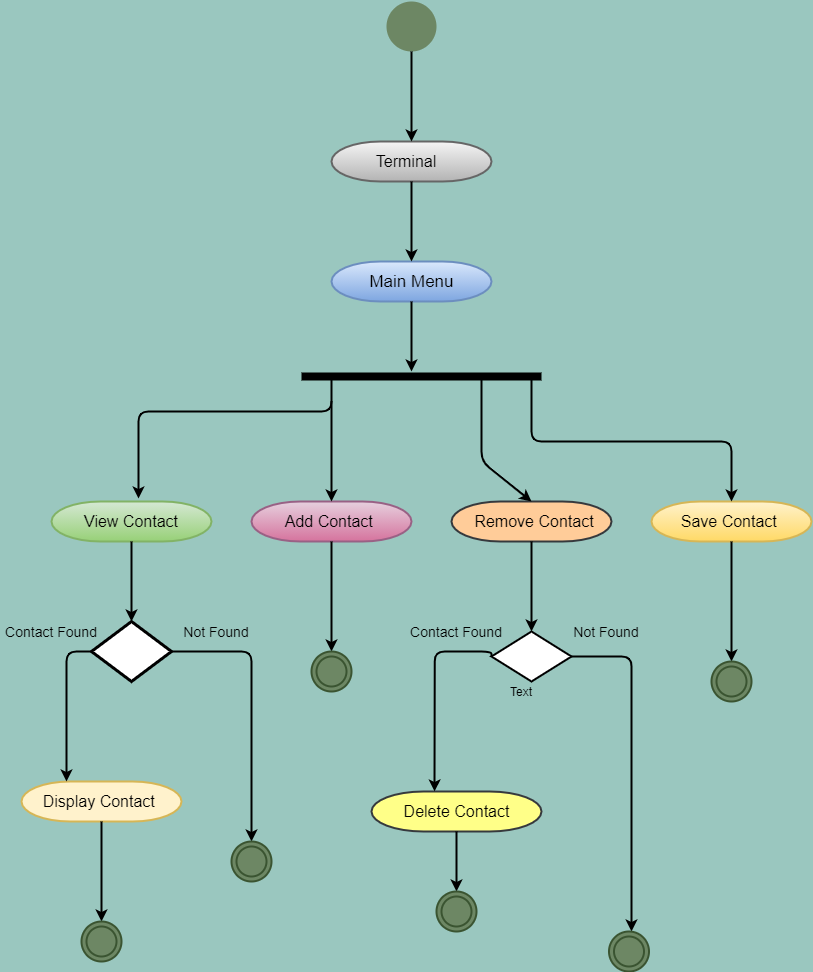

The diagram above was exported from draw.io. Its source (the exported page's mxGraphModel, read from the mxfile embedded in the PNG):
<mxGraphModel dx="2007" dy="2853" grid="1" gridSize="10" guides="1" tooltips="1" connect="1" arrows="1" fold="1" page="1" pageScale="1" pageWidth="850" pageHeight="1100" background="#9AC7BF" math="0" shadow="0">
  <root>
    <mxCell id="0" />
    <mxCell id="1" parent="0" />
    <mxCell id="zuRnjOkIHBoFvmBQxEf7-1" value="" style="strokeWidth=2;html=1;shape=mxgraph.flowchart.start_2;whiteSpace=wrap;fillColor=#6d8764;fontColor=#ffffff;strokeColor=none;" vertex="1" parent="1">
      <mxGeometry x="375" y="-2140" width="50" height="50" as="geometry" />
    </mxCell>
    <mxCell id="zuRnjOkIHBoFvmBQxEf7-2" value="" style="strokeWidth=2;html=1;shape=mxgraph.flowchart.terminator;whiteSpace=wrap;fillColor=#ffcc99;strokeColor=#36393d;" vertex="1" parent="1">
      <mxGeometry x="440" y="-1640" width="160" height="40" as="geometry" />
    </mxCell>
    <mxCell id="zuRnjOkIHBoFvmBQxEf7-3" value="" style="strokeWidth=2;html=1;shape=mxgraph.flowchart.terminator;whiteSpace=wrap;gradientColor=#d5739d;fillColor=#e6d0de;strokeColor=#996185;" vertex="1" parent="1">
      <mxGeometry x="240" y="-1640" width="160" height="40" as="geometry" />
    </mxCell>
    <mxCell id="zuRnjOkIHBoFvmBQxEf7-4" value="" style="strokeWidth=2;html=1;shape=mxgraph.flowchart.terminator;whiteSpace=wrap;gradientColor=#97d077;fillColor=#d5e8d4;strokeColor=#82b366;" vertex="1" parent="1">
      <mxGeometry x="40" y="-1640" width="160" height="40" as="geometry" />
    </mxCell>
    <mxCell id="zuRnjOkIHBoFvmBQxEf7-5" value="" style="strokeWidth=2;html=1;shape=mxgraph.flowchart.terminator;whiteSpace=wrap;fillColor=#ffff88;strokeColor=#36393d;" vertex="1" parent="1">
      <mxGeometry x="360" y="-1350" width="170" height="40" as="geometry" />
    </mxCell>
    <mxCell id="zuRnjOkIHBoFvmBQxEf7-6" value="" style="strokeWidth=2;html=1;shape=mxgraph.flowchart.terminator;whiteSpace=wrap;gradientColor=#ffd966;fillColor=#fff2cc;strokeColor=#d6b656;" vertex="1" parent="1">
      <mxGeometry x="640" y="-1640" width="160" height="40" as="geometry" />
    </mxCell>
    <mxCell id="zuRnjOkIHBoFvmBQxEf7-7" value="" style="strokeWidth=2;html=1;shape=mxgraph.flowchart.terminator;whiteSpace=wrap;fillColor=#fff2cc;strokeColor=#d6b656;" vertex="1" parent="1">
      <mxGeometry x="10" y="-1360" width="160" height="40" as="geometry" />
    </mxCell>
    <mxCell id="zuRnjOkIHBoFvmBQxEf7-8" value="" style="strokeWidth=2;html=1;shape=mxgraph.flowchart.terminator;whiteSpace=wrap;gradientColor=#7ea6e0;fillColor=#dae8fc;strokeColor=#6c8ebf;" vertex="1" parent="1">
      <mxGeometry x="320" y="-1880" width="160" height="40" as="geometry" />
    </mxCell>
    <mxCell id="zuRnjOkIHBoFvmBQxEf7-9" value="" style="strokeWidth=2;html=1;shape=mxgraph.flowchart.terminator;whiteSpace=wrap;gradientColor=#b3b3b3;fillColor=#f5f5f5;strokeColor=#666666;" vertex="1" parent="1">
      <mxGeometry x="320" y="-2000" width="160" height="40" as="geometry" />
    </mxCell>
    <mxCell id="zuRnjOkIHBoFvmBQxEf7-12" value="" style="line;strokeWidth=8;html=1;perimeter=backbonePerimeter;points=[];outlineConnect=0;" vertex="1" parent="1">
      <mxGeometry x="290" y="-1780" width="240" height="30" as="geometry" />
    </mxCell>
    <mxCell id="zuRnjOkIHBoFvmBQxEf7-13" value="" style="endArrow=classic;html=1;strokeWidth=2;" edge="1" parent="1" target="zuRnjOkIHBoFvmBQxEf7-9">
      <mxGeometry width="50" height="50" relative="1" as="geometry">
        <mxPoint x="400" y="-2090" as="sourcePoint" />
        <mxPoint x="400" y="-1960" as="targetPoint" />
      </mxGeometry>
    </mxCell>
    <mxCell id="zuRnjOkIHBoFvmBQxEf7-14" value="" style="endArrow=classic;html=1;strokeWidth=2;exitX=0.5;exitY=1;exitDx=0;exitDy=0;exitPerimeter=0;" edge="1" parent="1" source="zuRnjOkIHBoFvmBQxEf7-9">
      <mxGeometry width="50" height="50" relative="1" as="geometry">
        <mxPoint x="350" y="-1830" as="sourcePoint" />
        <mxPoint x="400" y="-1880" as="targetPoint" />
      </mxGeometry>
    </mxCell>
    <mxCell id="zuRnjOkIHBoFvmBQxEf7-15" value="" style="endArrow=classic;html=1;strokeWidth=2;exitX=0.5;exitY=1;exitDx=0;exitDy=0;exitPerimeter=0;" edge="1" parent="1" source="zuRnjOkIHBoFvmBQxEf7-8">
      <mxGeometry width="50" height="50" relative="1" as="geometry">
        <mxPoint x="350" y="-1680" as="sourcePoint" />
        <mxPoint x="400" y="-1770" as="targetPoint" />
      </mxGeometry>
    </mxCell>
    <mxCell id="zuRnjOkIHBoFvmBQxEf7-16" value="" style="edgeStyle=elbowEdgeStyle;elbow=vertical;endArrow=classic;html=1;strokeWidth=2;entryX=0.544;entryY=-0.075;entryDx=0;entryDy=0;entryPerimeter=0;" edge="1" parent="1" source="zuRnjOkIHBoFvmBQxEf7-12" target="zuRnjOkIHBoFvmBQxEf7-4">
      <mxGeometry width="50" height="50" relative="1" as="geometry">
        <mxPoint x="340" y="-1740" as="sourcePoint" />
        <mxPoint x="400" y="-1580" as="targetPoint" />
        <Array as="points">
          <mxPoint x="320" y="-1730" />
          <mxPoint x="340" y="-1720" />
          <mxPoint x="220" y="-1710" />
        </Array>
      </mxGeometry>
    </mxCell>
    <mxCell id="zuRnjOkIHBoFvmBQxEf7-17" value="" style="endArrow=classic;html=1;strokeWidth=2;entryX=0.5;entryY=0;entryDx=0;entryDy=0;entryPerimeter=0;" edge="1" parent="1" target="zuRnjOkIHBoFvmBQxEf7-3">
      <mxGeometry width="50" height="50" relative="1" as="geometry">
        <mxPoint x="320" y="-1740" as="sourcePoint" />
        <mxPoint x="400" y="-1650" as="targetPoint" />
      </mxGeometry>
    </mxCell>
    <mxCell id="zuRnjOkIHBoFvmBQxEf7-18" value="" style="endArrow=classic;html=1;strokeWidth=2;entryX=0.5;entryY=0;entryDx=0;entryDy=0;entryPerimeter=0;" edge="1" parent="1" source="zuRnjOkIHBoFvmBQxEf7-12" target="zuRnjOkIHBoFvmBQxEf7-2">
      <mxGeometry width="50" height="50" relative="1" as="geometry">
        <mxPoint x="350" y="-1600" as="sourcePoint" />
        <mxPoint x="400" y="-1650" as="targetPoint" />
        <Array as="points">
          <mxPoint x="470" y="-1680" />
        </Array>
      </mxGeometry>
    </mxCell>
    <mxCell id="zuRnjOkIHBoFvmBQxEf7-19" value="" style="edgeStyle=elbowEdgeStyle;elbow=vertical;endArrow=classic;html=1;strokeWidth=2;" edge="1" parent="1" source="zuRnjOkIHBoFvmBQxEf7-12" target="zuRnjOkIHBoFvmBQxEf7-6">
      <mxGeometry width="50" height="50" relative="1" as="geometry">
        <mxPoint x="540" y="-1750" as="sourcePoint" />
        <mxPoint x="400" y="-1650" as="targetPoint" />
        <Array as="points">
          <mxPoint x="520" y="-1700" />
          <mxPoint x="500" y="-1720" />
        </Array>
      </mxGeometry>
    </mxCell>
    <mxCell id="zuRnjOkIHBoFvmBQxEf7-20" value="" style="endArrow=classic;html=1;strokeWidth=2;exitX=0.5;exitY=1;exitDx=0;exitDy=0;exitPerimeter=0;" edge="1" parent="1" source="zuRnjOkIHBoFvmBQxEf7-4">
      <mxGeometry width="50" height="50" relative="1" as="geometry">
        <mxPoint x="350" y="-1490" as="sourcePoint" />
        <mxPoint x="120" y="-1520" as="targetPoint" />
      </mxGeometry>
    </mxCell>
    <mxCell id="zuRnjOkIHBoFvmBQxEf7-21" value="" style="endArrow=classic;html=1;strokeWidth=2;exitX=0.5;exitY=1;exitDx=0;exitDy=0;exitPerimeter=0;" edge="1" parent="1" source="zuRnjOkIHBoFvmBQxEf7-3">
      <mxGeometry width="50" height="50" relative="1" as="geometry">
        <mxPoint x="350" y="-1490" as="sourcePoint" />
        <mxPoint x="320" y="-1490" as="targetPoint" />
      </mxGeometry>
    </mxCell>
    <mxCell id="zuRnjOkIHBoFvmBQxEf7-22" value="" style="endArrow=classic;html=1;strokeWidth=2;exitX=0.5;exitY=1;exitDx=0;exitDy=0;exitPerimeter=0;" edge="1" parent="1" source="zuRnjOkIHBoFvmBQxEf7-2">
      <mxGeometry width="50" height="50" relative="1" as="geometry">
        <mxPoint x="500" y="-1530" as="sourcePoint" />
        <mxPoint x="520" y="-1510" as="targetPoint" />
      </mxGeometry>
    </mxCell>
    <mxCell id="zuRnjOkIHBoFvmBQxEf7-23" value="" style="endArrow=classic;html=1;strokeWidth=2;exitX=0.5;exitY=1;exitDx=0;exitDy=0;exitPerimeter=0;" edge="1" parent="1" source="zuRnjOkIHBoFvmBQxEf7-6">
      <mxGeometry width="50" height="50" relative="1" as="geometry">
        <mxPoint x="710" y="-1530" as="sourcePoint" />
        <mxPoint x="720" y="-1480" as="targetPoint" />
      </mxGeometry>
    </mxCell>
    <mxCell id="zuRnjOkIHBoFvmBQxEf7-25" value="" style="rhombus;whiteSpace=wrap;html=1;strokeWidth=3;" vertex="1" parent="1">
      <mxGeometry x="80" y="-1520" width="80" height="60" as="geometry" />
    </mxCell>
    <mxCell id="zuRnjOkIHBoFvmBQxEf7-26" value="" style="edgeStyle=segmentEdgeStyle;endArrow=classic;html=1;strokeWidth=2;exitX=0;exitY=0.5;exitDx=0;exitDy=0;entryX=0.281;entryY=0;entryDx=0;entryDy=0;entryPerimeter=0;" edge="1" parent="1" source="zuRnjOkIHBoFvmBQxEf7-25" target="zuRnjOkIHBoFvmBQxEf7-7">
      <mxGeometry width="50" height="50" relative="1" as="geometry">
        <mxPoint x="40" y="-1410" as="sourcePoint" />
        <mxPoint x="90" y="-1460" as="targetPoint" />
      </mxGeometry>
    </mxCell>
    <mxCell id="zuRnjOkIHBoFvmBQxEf7-28" value="" style="edgeStyle=segmentEdgeStyle;endArrow=classic;html=1;strokeWidth=2;exitX=1;exitY=0.5;exitDx=0;exitDy=0;" edge="1" parent="1" source="zuRnjOkIHBoFvmBQxEf7-25">
      <mxGeometry width="50" height="50" relative="1" as="geometry">
        <mxPoint x="430" y="-1490" as="sourcePoint" />
        <mxPoint x="240" y="-1300" as="targetPoint" />
      </mxGeometry>
    </mxCell>
    <mxCell id="zuRnjOkIHBoFvmBQxEf7-29" value="" style="ellipse;shape=doubleEllipse;whiteSpace=wrap;html=1;aspect=fixed;strokeWidth=2;perimeterSpacing=0;fillColor=#6d8764;strokeColor=#3A5431;fontColor=#ffffff;" vertex="1" parent="1">
      <mxGeometry x="220" y="-1300" width="40" height="40" as="geometry" />
    </mxCell>
    <mxCell id="zuRnjOkIHBoFvmBQxEf7-30" value="" style="endArrow=classic;html=1;strokeWidth=2;exitX=0.5;exitY=1;exitDx=0;exitDy=0;exitPerimeter=0;" edge="1" parent="1" source="zuRnjOkIHBoFvmBQxEf7-7" target="zuRnjOkIHBoFvmBQxEf7-31">
      <mxGeometry width="50" height="50" relative="1" as="geometry">
        <mxPoint x="430" y="-1330" as="sourcePoint" />
        <mxPoint x="90" y="-1200" as="targetPoint" />
      </mxGeometry>
    </mxCell>
    <mxCell id="zuRnjOkIHBoFvmBQxEf7-31" value="" style="ellipse;shape=doubleEllipse;whiteSpace=wrap;html=1;aspect=fixed;strokeWidth=2;fillColor=#6d8764;strokeColor=#3A5431;fontColor=#ffffff;" vertex="1" parent="1">
      <mxGeometry x="70" y="-1220" width="40" height="40" as="geometry" />
    </mxCell>
    <mxCell id="zuRnjOkIHBoFvmBQxEf7-32" value="" style="ellipse;shape=doubleEllipse;whiteSpace=wrap;html=1;aspect=fixed;strokeWidth=2;fillColor=#6d8764;strokeColor=#3A5431;fontColor=#ffffff;" vertex="1" parent="1">
      <mxGeometry x="300" y="-1490" width="40" height="40" as="geometry" />
    </mxCell>
    <mxCell id="zuRnjOkIHBoFvmBQxEf7-33" value="" style="rhombus;whiteSpace=wrap;html=1;strokeWidth=2;" vertex="1" parent="1">
      <mxGeometry x="480" y="-1510" width="80" height="50" as="geometry" />
    </mxCell>
    <mxCell id="zuRnjOkIHBoFvmBQxEf7-34" value="" style="edgeStyle=segmentEdgeStyle;endArrow=classic;html=1;strokeWidth=2;entryX=0.371;entryY=0;entryDx=0;entryDy=0;entryPerimeter=0;exitX=0;exitY=0.5;exitDx=0;exitDy=0;" edge="1" parent="1" source="zuRnjOkIHBoFvmBQxEf7-33" target="zuRnjOkIHBoFvmBQxEf7-5">
      <mxGeometry width="50" height="50" relative="1" as="geometry">
        <mxPoint x="480" y="-1490" as="sourcePoint" />
        <mxPoint x="420" y="-1450" as="targetPoint" />
        <Array as="points">
          <mxPoint x="480" y="-1490" />
          <mxPoint x="423" y="-1490" />
        </Array>
      </mxGeometry>
    </mxCell>
    <mxCell id="zuRnjOkIHBoFvmBQxEf7-35" value="" style="edgeStyle=segmentEdgeStyle;endArrow=classic;html=1;strokeWidth=2;exitX=1;exitY=0.5;exitDx=0;exitDy=0;" edge="1" parent="1" source="zuRnjOkIHBoFvmBQxEf7-33">
      <mxGeometry width="50" height="50" relative="1" as="geometry">
        <mxPoint x="580" y="-1290" as="sourcePoint" />
        <mxPoint x="620" y="-1210" as="targetPoint" />
        <Array as="points">
          <mxPoint x="620" y="-1485" />
          <mxPoint x="620" y="-1240" />
        </Array>
      </mxGeometry>
    </mxCell>
    <mxCell id="zuRnjOkIHBoFvmBQxEf7-38" value="&lt;font style=&quot;font-size: 16px&quot;&gt;Terminal&lt;/font&gt;" style="text;html=1;strokeColor=none;fillColor=none;align=center;verticalAlign=middle;whiteSpace=wrap;rounded=0;" vertex="1" parent="1">
      <mxGeometry x="375" y="-1990" width="40" height="20" as="geometry" />
    </mxCell>
    <mxCell id="zuRnjOkIHBoFvmBQxEf7-39" value="&lt;font style=&quot;font-size: 17px&quot;&gt;Main Menu&lt;/font&gt;" style="text;html=1;strokeColor=none;fillColor=none;align=center;verticalAlign=middle;whiteSpace=wrap;rounded=0;strokeWidth=4;" vertex="1" parent="1">
      <mxGeometry x="352.5" y="-1870" width="95" height="20" as="geometry" />
    </mxCell>
    <mxCell id="zuRnjOkIHBoFvmBQxEf7-40" value="&lt;font style=&quot;font-size: 16px&quot;&gt;View Contact&lt;/font&gt;" style="text;html=1;strokeColor=none;fillColor=none;align=center;verticalAlign=middle;whiteSpace=wrap;rounded=0;" vertex="1" parent="1">
      <mxGeometry x="70" y="-1630" width="100" height="20" as="geometry" />
    </mxCell>
    <mxCell id="zuRnjOkIHBoFvmBQxEf7-41" value="&lt;font style=&quot;font-size: 16px&quot;&gt;Add Contact&amp;nbsp;&lt;/font&gt;" style="text;html=1;strokeColor=none;fillColor=none;align=center;verticalAlign=middle;whiteSpace=wrap;rounded=0;" vertex="1" parent="1">
      <mxGeometry x="270" y="-1625" width="100" height="10" as="geometry" />
    </mxCell>
    <mxCell id="zuRnjOkIHBoFvmBQxEf7-42" value="&lt;font style=&quot;font-size: 16px&quot;&gt;Remove Contact&lt;/font&gt;" style="text;html=1;strokeColor=none;fillColor=none;align=center;verticalAlign=middle;whiteSpace=wrap;rounded=0;" vertex="1" parent="1">
      <mxGeometry x="447.5" y="-1630" width="150" height="20" as="geometry" />
    </mxCell>
    <mxCell id="zuRnjOkIHBoFvmBQxEf7-44" value="&lt;font style=&quot;font-size: 16px&quot;&gt;Save Contact&amp;nbsp;&lt;/font&gt;" style="text;html=1;strokeColor=none;fillColor=none;align=center;verticalAlign=middle;whiteSpace=wrap;rounded=0;" vertex="1" parent="1">
      <mxGeometry x="660" y="-1625" width="120" height="10" as="geometry" />
    </mxCell>
    <mxCell id="zuRnjOkIHBoFvmBQxEf7-45" value="&lt;font style=&quot;font-size: 16px&quot;&gt;Display Contact&amp;nbsp;&lt;/font&gt;" style="text;html=1;strokeColor=none;fillColor=none;align=center;verticalAlign=middle;whiteSpace=wrap;rounded=0;" vertex="1" parent="1">
      <mxGeometry x="25" y="-1350" width="130" height="20" as="geometry" />
    </mxCell>
    <mxCell id="zuRnjOkIHBoFvmBQxEf7-46" value="&lt;font style=&quot;font-size: 16px&quot;&gt;Delete Contact&lt;/font&gt;" style="text;html=1;strokeColor=none;fillColor=none;align=center;verticalAlign=middle;whiteSpace=wrap;rounded=0;" vertex="1" parent="1">
      <mxGeometry x="383.75" y="-1340" width="122.5" height="20" as="geometry" />
    </mxCell>
    <mxCell id="zuRnjOkIHBoFvmBQxEf7-47" value="" style="ellipse;shape=doubleEllipse;whiteSpace=wrap;html=1;aspect=fixed;strokeWidth=2;fillColor=#6d8764;strokeColor=#3A5431;fontColor=#ffffff;" vertex="1" parent="1">
      <mxGeometry x="597.5" y="-1210" width="40" height="40" as="geometry" />
    </mxCell>
    <mxCell id="zuRnjOkIHBoFvmBQxEf7-49" value="" style="ellipse;shape=doubleEllipse;whiteSpace=wrap;html=1;aspect=fixed;strokeWidth=2;fillColor=#6d8764;strokeColor=#3A5431;fontColor=#ffffff;" vertex="1" parent="1">
      <mxGeometry x="700" y="-1480" width="40" height="40" as="geometry" />
    </mxCell>
    <mxCell id="zuRnjOkIHBoFvmBQxEf7-50" value="" style="endArrow=classic;html=1;strokeWidth=2;exitX=0.5;exitY=1;exitDx=0;exitDy=0;exitPerimeter=0;" edge="1" parent="1" source="zuRnjOkIHBoFvmBQxEf7-5" target="zuRnjOkIHBoFvmBQxEf7-51">
      <mxGeometry width="50" height="50" relative="1" as="geometry">
        <mxPoint x="470" y="-1300" as="sourcePoint" />
        <mxPoint x="445" y="-1210" as="targetPoint" />
      </mxGeometry>
    </mxCell>
    <mxCell id="zuRnjOkIHBoFvmBQxEf7-51" value="" style="ellipse;shape=doubleEllipse;whiteSpace=wrap;html=1;aspect=fixed;strokeWidth=2;fillColor=#6d8764;strokeColor=#3A5431;fontColor=#ffffff;" vertex="1" parent="1">
      <mxGeometry x="425" y="-1250" width="40" height="40" as="geometry" />
    </mxCell>
    <mxCell id="zuRnjOkIHBoFvmBQxEf7-52" value="&lt;font style=&quot;font-size: 14px&quot;&gt;Contact Found&lt;/font&gt;" style="text;html=1;strokeColor=none;fillColor=none;align=center;verticalAlign=middle;whiteSpace=wrap;rounded=0;strokeWidth=3;" vertex="1" parent="1">
      <mxGeometry x="-10" y="-1520" width="100" height="20" as="geometry" />
    </mxCell>
    <mxCell id="zuRnjOkIHBoFvmBQxEf7-53" value="&lt;font style=&quot;font-size: 14px&quot;&gt;Not Found&lt;/font&gt;" style="text;html=1;strokeColor=none;fillColor=none;align=center;verticalAlign=middle;whiteSpace=wrap;rounded=0;" vertex="1" parent="1">
      <mxGeometry x="160" y="-1520" width="90" height="20" as="geometry" />
    </mxCell>
    <mxCell id="zuRnjOkIHBoFvmBQxEf7-54" value="Text" style="text;html=1;strokeColor=none;fillColor=none;align=center;verticalAlign=middle;whiteSpace=wrap;rounded=0;" vertex="1" parent="1">
      <mxGeometry x="490" y="-1460" width="40" height="20" as="geometry" />
    </mxCell>
    <mxCell id="zuRnjOkIHBoFvmBQxEf7-55" value="&lt;font style=&quot;font-size: 14px&quot;&gt;Contact Found&lt;/font&gt;" style="text;html=1;strokeColor=none;fillColor=none;align=center;verticalAlign=middle;whiteSpace=wrap;rounded=0;strokeWidth=3;" vertex="1" parent="1">
      <mxGeometry x="395" y="-1520" width="100" height="20" as="geometry" />
    </mxCell>
    <mxCell id="zuRnjOkIHBoFvmBQxEf7-56" value="&lt;font style=&quot;font-size: 14px&quot;&gt;Not Found&lt;/font&gt;" style="text;html=1;strokeColor=none;fillColor=none;align=center;verticalAlign=middle;whiteSpace=wrap;rounded=0;" vertex="1" parent="1">
      <mxGeometry x="550" y="-1520" width="90" height="20" as="geometry" />
    </mxCell>
  </root>
</mxGraphModel>